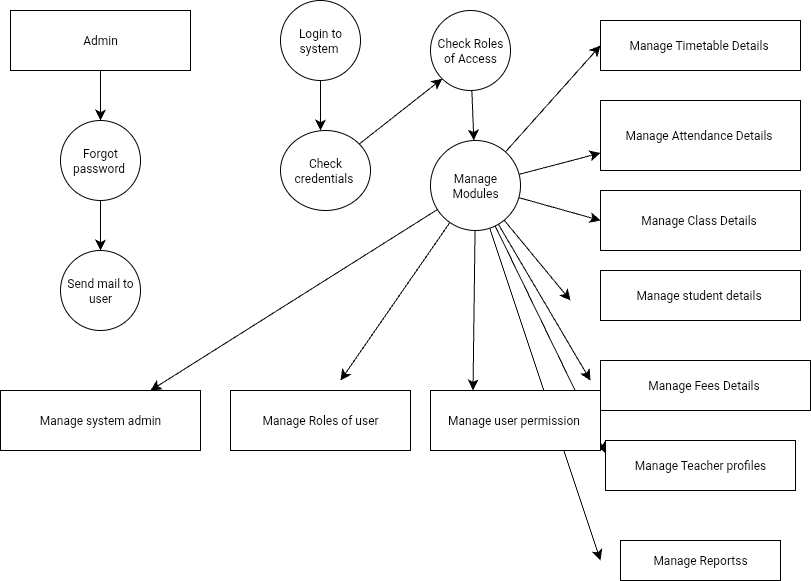

The diagram above was exported from draw.io. Its source (the exported page's mxGraphModel, read from the mxfile embedded in the PNG):
<mxGraphModel dx="810" dy="1380" grid="1" gridSize="10" guides="1" tooltips="1" connect="1" arrows="1" fold="1" page="1" pageScale="1" pageWidth="827" pageHeight="1169" math="0" shadow="0">
  <root>
    <mxCell id="0" />
    <mxCell id="1" parent="0" />
    <mxCell id="C2kcNay9EKljOvdUNjzH-2" style="edgeStyle=none;curved=1;rounded=0;orthogonalLoop=1;jettySize=auto;html=1;fontSize=12;startSize=8;endSize=8;" edge="1" parent="1" source="C2kcNay9EKljOvdUNjzH-1">
      <mxGeometry relative="1" as="geometry">
        <mxPoint x="120" y="130" as="targetPoint" />
      </mxGeometry>
    </mxCell>
    <mxCell id="C2kcNay9EKljOvdUNjzH-1" value="Admin" style="whiteSpace=wrap;html=1;" vertex="1" parent="1">
      <mxGeometry x="30" y="20" width="180" height="60" as="geometry" />
    </mxCell>
    <mxCell id="C2kcNay9EKljOvdUNjzH-4" style="edgeStyle=none;curved=1;rounded=0;orthogonalLoop=1;jettySize=auto;html=1;fontSize=12;startSize=8;endSize=8;" edge="1" parent="1" source="C2kcNay9EKljOvdUNjzH-3">
      <mxGeometry relative="1" as="geometry">
        <mxPoint x="120" y="260" as="targetPoint" />
      </mxGeometry>
    </mxCell>
    <mxCell id="C2kcNay9EKljOvdUNjzH-3" value="Forgot password&amp;nbsp;" style="ellipse;whiteSpace=wrap;html=1;" vertex="1" parent="1">
      <mxGeometry x="80" y="130" width="80" height="80" as="geometry" />
    </mxCell>
    <mxCell id="C2kcNay9EKljOvdUNjzH-5" value="Send mail to user" style="ellipse;whiteSpace=wrap;html=1;" vertex="1" parent="1">
      <mxGeometry x="80" y="260" width="80" height="80" as="geometry" />
    </mxCell>
    <mxCell id="C2kcNay9EKljOvdUNjzH-7" value="Manage system admin" style="whiteSpace=wrap;html=1;" vertex="1" parent="1">
      <mxGeometry x="20" y="400" width="200" height="60" as="geometry" />
    </mxCell>
    <mxCell id="C2kcNay9EKljOvdUNjzH-10" style="edgeStyle=none;curved=1;rounded=0;orthogonalLoop=1;jettySize=auto;html=1;fontSize=12;startSize=8;endSize=8;" edge="1" parent="1" source="C2kcNay9EKljOvdUNjzH-9">
      <mxGeometry relative="1" as="geometry">
        <mxPoint x="340" y="140" as="targetPoint" />
      </mxGeometry>
    </mxCell>
    <mxCell id="C2kcNay9EKljOvdUNjzH-9" value="Login to system&amp;nbsp;" style="ellipse;whiteSpace=wrap;html=1;" vertex="1" parent="1">
      <mxGeometry x="300" y="10" width="80" height="80" as="geometry" />
    </mxCell>
    <mxCell id="C2kcNay9EKljOvdUNjzH-13" style="edgeStyle=none;curved=1;rounded=0;orthogonalLoop=1;jettySize=auto;html=1;entryX=0;entryY=1;entryDx=0;entryDy=0;fontSize=12;startSize=8;endSize=8;" edge="1" parent="1" source="C2kcNay9EKljOvdUNjzH-11" target="C2kcNay9EKljOvdUNjzH-12">
      <mxGeometry relative="1" as="geometry" />
    </mxCell>
    <mxCell id="C2kcNay9EKljOvdUNjzH-11" value="Check credentials&amp;nbsp;" style="ellipse;whiteSpace=wrap;html=1;" vertex="1" parent="1">
      <mxGeometry x="300" y="140" width="90" height="80" as="geometry" />
    </mxCell>
    <mxCell id="C2kcNay9EKljOvdUNjzH-15" value="" style="edgeStyle=none;curved=1;rounded=0;orthogonalLoop=1;jettySize=auto;html=1;fontSize=12;startSize=8;endSize=8;" edge="1" parent="1" source="C2kcNay9EKljOvdUNjzH-12" target="C2kcNay9EKljOvdUNjzH-14">
      <mxGeometry relative="1" as="geometry" />
    </mxCell>
    <mxCell id="C2kcNay9EKljOvdUNjzH-12" value="Check Roles of Access" style="ellipse;whiteSpace=wrap;html=1;" vertex="1" parent="1">
      <mxGeometry x="450" y="20" width="80" height="80" as="geometry" />
    </mxCell>
    <mxCell id="C2kcNay9EKljOvdUNjzH-26" style="edgeStyle=none;curved=1;rounded=0;orthogonalLoop=1;jettySize=auto;html=1;entryX=0.75;entryY=0;entryDx=0;entryDy=0;fontSize=12;startSize=8;endSize=8;" edge="1" parent="1" source="C2kcNay9EKljOvdUNjzH-14" target="C2kcNay9EKljOvdUNjzH-7">
      <mxGeometry relative="1" as="geometry" />
    </mxCell>
    <mxCell id="C2kcNay9EKljOvdUNjzH-27" style="edgeStyle=none;curved=1;rounded=0;orthogonalLoop=1;jettySize=auto;html=1;fontSize=12;startSize=8;endSize=8;" edge="1" parent="1" source="C2kcNay9EKljOvdUNjzH-14">
      <mxGeometry relative="1" as="geometry">
        <mxPoint x="360" y="390" as="targetPoint" />
      </mxGeometry>
    </mxCell>
    <mxCell id="C2kcNay9EKljOvdUNjzH-28" style="edgeStyle=none;curved=1;rounded=0;orthogonalLoop=1;jettySize=auto;html=1;entryX=0.25;entryY=0;entryDx=0;entryDy=0;fontSize=12;startSize=8;endSize=8;" edge="1" parent="1" source="C2kcNay9EKljOvdUNjzH-14" target="C2kcNay9EKljOvdUNjzH-17">
      <mxGeometry relative="1" as="geometry" />
    </mxCell>
    <mxCell id="C2kcNay9EKljOvdUNjzH-29" style="edgeStyle=none;curved=1;rounded=0;orthogonalLoop=1;jettySize=auto;html=1;entryX=0;entryY=0.5;entryDx=0;entryDy=0;fontSize=12;startSize=8;endSize=8;" edge="1" parent="1" source="C2kcNay9EKljOvdUNjzH-14" target="C2kcNay9EKljOvdUNjzH-18">
      <mxGeometry relative="1" as="geometry" />
    </mxCell>
    <mxCell id="C2kcNay9EKljOvdUNjzH-30" style="edgeStyle=none;curved=1;rounded=0;orthogonalLoop=1;jettySize=auto;html=1;fontSize=12;startSize=8;endSize=8;entryX=0;entryY=0.75;entryDx=0;entryDy=0;" edge="1" parent="1" source="C2kcNay9EKljOvdUNjzH-14" target="C2kcNay9EKljOvdUNjzH-19">
      <mxGeometry relative="1" as="geometry">
        <mxPoint x="580" y="160" as="targetPoint" />
      </mxGeometry>
    </mxCell>
    <mxCell id="C2kcNay9EKljOvdUNjzH-31" style="edgeStyle=none;curved=1;rounded=0;orthogonalLoop=1;jettySize=auto;html=1;entryX=0;entryY=0.5;entryDx=0;entryDy=0;fontSize=12;startSize=8;endSize=8;" edge="1" parent="1" source="C2kcNay9EKljOvdUNjzH-14" target="C2kcNay9EKljOvdUNjzH-20">
      <mxGeometry relative="1" as="geometry" />
    </mxCell>
    <mxCell id="C2kcNay9EKljOvdUNjzH-32" style="edgeStyle=none;curved=1;rounded=0;orthogonalLoop=1;jettySize=auto;html=1;fontSize=12;startSize=8;endSize=8;" edge="1" parent="1" source="C2kcNay9EKljOvdUNjzH-14">
      <mxGeometry relative="1" as="geometry">
        <mxPoint x="590" y="310" as="targetPoint" />
      </mxGeometry>
    </mxCell>
    <mxCell id="C2kcNay9EKljOvdUNjzH-33" style="edgeStyle=none;curved=1;rounded=0;orthogonalLoop=1;jettySize=auto;html=1;fontSize=12;startSize=8;endSize=8;" edge="1" parent="1" source="C2kcNay9EKljOvdUNjzH-14">
      <mxGeometry relative="1" as="geometry">
        <mxPoint x="610" y="390" as="targetPoint" />
      </mxGeometry>
    </mxCell>
    <mxCell id="C2kcNay9EKljOvdUNjzH-34" style="edgeStyle=none;curved=1;rounded=0;orthogonalLoop=1;jettySize=auto;html=1;entryX=0;entryY=0.25;entryDx=0;entryDy=0;fontSize=12;startSize=8;endSize=8;" edge="1" parent="1" source="C2kcNay9EKljOvdUNjzH-14" target="C2kcNay9EKljOvdUNjzH-24">
      <mxGeometry relative="1" as="geometry" />
    </mxCell>
    <mxCell id="C2kcNay9EKljOvdUNjzH-35" style="edgeStyle=none;curved=1;rounded=0;orthogonalLoop=1;jettySize=auto;html=1;fontSize=12;startSize=8;endSize=8;" edge="1" parent="1" source="C2kcNay9EKljOvdUNjzH-14">
      <mxGeometry relative="1" as="geometry">
        <mxPoint x="620" y="570" as="targetPoint" />
      </mxGeometry>
    </mxCell>
    <mxCell id="C2kcNay9EKljOvdUNjzH-14" value="Manage Modules" style="ellipse;whiteSpace=wrap;html=1;" vertex="1" parent="1">
      <mxGeometry x="450" y="150" width="90" height="90" as="geometry" />
    </mxCell>
    <mxCell id="C2kcNay9EKljOvdUNjzH-16" value="Manage Roles of user" style="whiteSpace=wrap;html=1;" vertex="1" parent="1">
      <mxGeometry x="250" y="400" width="180" height="60" as="geometry" />
    </mxCell>
    <mxCell id="C2kcNay9EKljOvdUNjzH-17" value="Manage user permission&amp;nbsp;" style="whiteSpace=wrap;html=1;" vertex="1" parent="1">
      <mxGeometry x="450" y="400" width="170" height="60" as="geometry" />
    </mxCell>
    <mxCell id="C2kcNay9EKljOvdUNjzH-18" value="Manage Timetable Details&amp;nbsp;" style="whiteSpace=wrap;html=1;" vertex="1" parent="1">
      <mxGeometry x="620" y="30" width="200" height="50" as="geometry" />
    </mxCell>
    <mxCell id="C2kcNay9EKljOvdUNjzH-19" value="Manage Attendance Details&amp;nbsp;" style="whiteSpace=wrap;html=1;" vertex="1" parent="1">
      <mxGeometry x="620" y="110" width="200" height="70" as="geometry" />
    </mxCell>
    <mxCell id="C2kcNay9EKljOvdUNjzH-20" value="Manage Class Details&amp;nbsp;" style="whiteSpace=wrap;html=1;" vertex="1" parent="1">
      <mxGeometry x="620" y="200" width="200" height="60" as="geometry" />
    </mxCell>
    <mxCell id="C2kcNay9EKljOvdUNjzH-21" value="Manage student details&amp;nbsp;" style="whiteSpace=wrap;html=1;" vertex="1" parent="1">
      <mxGeometry x="620" y="280" width="200" height="50" as="geometry" />
    </mxCell>
    <mxCell id="C2kcNay9EKljOvdUNjzH-23" value="Manage Fees Details&amp;nbsp;" style="whiteSpace=wrap;html=1;" vertex="1" parent="1">
      <mxGeometry x="620" y="370" width="210" height="50" as="geometry" />
    </mxCell>
    <mxCell id="C2kcNay9EKljOvdUNjzH-24" value="Manage Teacher profiles" style="whiteSpace=wrap;html=1;" vertex="1" parent="1">
      <mxGeometry x="625" y="450" width="190" height="50" as="geometry" />
    </mxCell>
    <mxCell id="C2kcNay9EKljOvdUNjzH-25" value="Manage Reportss" style="whiteSpace=wrap;html=1;" vertex="1" parent="1">
      <mxGeometry x="640" y="550" width="160" height="40" as="geometry" />
    </mxCell>
  </root>
</mxGraphModel>